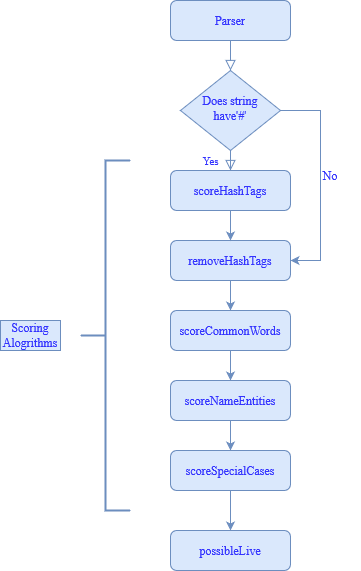

The diagram above was exported from draw.io. Its source (the exported page's mxGraphModel, read from the mxfile embedded in the PNG):
<mxGraphModel dx="1422" dy="744" grid="1" gridSize="10" guides="1" tooltips="1" connect="1" arrows="1" fold="1" page="1" pageScale="1" pageWidth="827" pageHeight="1169" math="0" shadow="0">
  <root>
    <mxCell id="WIyWlLk6GJQsqaUBKTNV-0" />
    <mxCell id="WIyWlLk6GJQsqaUBKTNV-1" parent="WIyWlLk6GJQsqaUBKTNV-0" />
    <mxCell id="WIyWlLk6GJQsqaUBKTNV-2" value="" style="rounded=0;html=1;jettySize=auto;orthogonalLoop=1;fontSize=11;endArrow=block;endFill=0;endSize=8;strokeWidth=1;shadow=0;labelBackgroundColor=none;edgeStyle=orthogonalEdgeStyle;fontFamily=Times New Roman;fontColor=#3333FF;fillColor=#dae8fc;strokeColor=#6c8ebf;" parent="WIyWlLk6GJQsqaUBKTNV-1" source="WIyWlLk6GJQsqaUBKTNV-3" target="WIyWlLk6GJQsqaUBKTNV-6" edge="1">
      <mxGeometry relative="1" as="geometry" />
    </mxCell>
    <mxCell id="WIyWlLk6GJQsqaUBKTNV-3" value="&lt;div&gt;Parser&lt;/div&gt;" style="rounded=1;whiteSpace=wrap;html=1;fontSize=12;glass=0;strokeWidth=1;shadow=0;fontFamily=Times New Roman;fillColor=#dae8fc;strokeColor=#6c8ebf;fontColor=#3333FF;" parent="WIyWlLk6GJQsqaUBKTNV-1" vertex="1">
      <mxGeometry x="300" y="90" width="120" height="40" as="geometry" />
    </mxCell>
    <mxCell id="WIyWlLk6GJQsqaUBKTNV-4" value="Yes" style="rounded=0;html=1;jettySize=auto;orthogonalLoop=1;fontSize=11;endArrow=block;endFill=0;endSize=8;strokeWidth=1;shadow=0;labelBackgroundColor=none;edgeStyle=orthogonalEdgeStyle;entryX=0.5;entryY=0;entryDx=0;entryDy=0;fontFamily=Times New Roman;fontColor=#3333FF;fillColor=#dae8fc;strokeColor=#6c8ebf;" parent="WIyWlLk6GJQsqaUBKTNV-1" source="WIyWlLk6GJQsqaUBKTNV-6" target="WIyWlLk6GJQsqaUBKTNV-12" edge="1">
      <mxGeometry y="20" relative="1" as="geometry">
        <mxPoint as="offset" />
        <mxPoint x="360" y="280" as="targetPoint" />
      </mxGeometry>
    </mxCell>
    <mxCell id="pMUE4VvuLUZ6JJ5K43iD-2" style="edgeStyle=orthogonalEdgeStyle;rounded=0;orthogonalLoop=1;jettySize=auto;html=1;exitX=1;exitY=0.5;exitDx=0;exitDy=0;entryX=1;entryY=0.5;entryDx=0;entryDy=0;fontFamily=Times New Roman;fontColor=#3333FF;fillColor=#dae8fc;strokeColor=#6c8ebf;" edge="1" parent="WIyWlLk6GJQsqaUBKTNV-1" source="WIyWlLk6GJQsqaUBKTNV-6" target="WIyWlLk6GJQsqaUBKTNV-11">
      <mxGeometry relative="1" as="geometry">
        <mxPoint x="450" y="360" as="targetPoint" />
        <Array as="points">
          <mxPoint x="450" y="200" />
          <mxPoint x="450" y="350" />
        </Array>
      </mxGeometry>
    </mxCell>
    <mxCell id="WIyWlLk6GJQsqaUBKTNV-6" value="Does string have'#'" style="rhombus;whiteSpace=wrap;html=1;shadow=0;fontFamily=Times New Roman;fontSize=12;align=center;strokeWidth=1;spacing=6;spacingTop=-4;fillColor=#dae8fc;strokeColor=#6c8ebf;fontColor=#3333FF;" parent="WIyWlLk6GJQsqaUBKTNV-1" vertex="1">
      <mxGeometry x="310" y="160" width="100" height="80" as="geometry" />
    </mxCell>
    <mxCell id="pMUE4VvuLUZ6JJ5K43iD-9" style="edgeStyle=orthogonalEdgeStyle;rounded=0;orthogonalLoop=1;jettySize=auto;html=1;exitX=0.5;exitY=1;exitDx=0;exitDy=0;entryX=0.5;entryY=0;entryDx=0;entryDy=0;fontFamily=Times New Roman;fontColor=#3333FF;fillColor=#dae8fc;strokeColor=#6c8ebf;" edge="1" parent="WIyWlLk6GJQsqaUBKTNV-1" source="WIyWlLk6GJQsqaUBKTNV-11" target="pMUE4VvuLUZ6JJ5K43iD-8">
      <mxGeometry relative="1" as="geometry" />
    </mxCell>
    <mxCell id="WIyWlLk6GJQsqaUBKTNV-11" value="removeHashTags" style="rounded=1;whiteSpace=wrap;html=1;fontSize=12;glass=0;strokeWidth=1;shadow=0;fontFamily=Times New Roman;fillColor=#dae8fc;strokeColor=#6c8ebf;fontColor=#3333FF;" parent="WIyWlLk6GJQsqaUBKTNV-1" vertex="1">
      <mxGeometry x="300" y="330" width="120" height="40" as="geometry" />
    </mxCell>
    <mxCell id="pMUE4VvuLUZ6JJ5K43iD-3" value="" style="edgeStyle=orthogonalEdgeStyle;rounded=0;orthogonalLoop=1;jettySize=auto;html=1;fontFamily=Times New Roman;fontColor=#3333FF;fillColor=#dae8fc;strokeColor=#6c8ebf;" edge="1" parent="WIyWlLk6GJQsqaUBKTNV-1" source="WIyWlLk6GJQsqaUBKTNV-12" target="WIyWlLk6GJQsqaUBKTNV-11">
      <mxGeometry relative="1" as="geometry" />
    </mxCell>
    <mxCell id="WIyWlLk6GJQsqaUBKTNV-12" value="&lt;div&gt;scoreHashTags&lt;/div&gt;" style="rounded=1;whiteSpace=wrap;html=1;fontSize=12;glass=0;strokeWidth=1;shadow=0;fontFamily=Times New Roman;fillColor=#dae8fc;strokeColor=#6c8ebf;fontColor=#3333FF;" parent="WIyWlLk6GJQsqaUBKTNV-1" vertex="1">
      <mxGeometry x="300" y="260" width="120" height="40" as="geometry" />
    </mxCell>
    <mxCell id="pMUE4VvuLUZ6JJ5K43iD-5" value="No" style="text;html=1;fillColor=none;align=center;verticalAlign=middle;whiteSpace=wrap;rounded=0;fontFamily=Times New Roman;fontColor=#3333FF;" vertex="1" parent="WIyWlLk6GJQsqaUBKTNV-1">
      <mxGeometry x="430" y="250" width="60" height="30" as="geometry" />
    </mxCell>
    <mxCell id="pMUE4VvuLUZ6JJ5K43iD-13" style="edgeStyle=orthogonalEdgeStyle;rounded=0;orthogonalLoop=1;jettySize=auto;html=1;exitX=0.5;exitY=1;exitDx=0;exitDy=0;fontFamily=Times New Roman;fontColor=#3333FF;fillColor=#dae8fc;strokeColor=#6c8ebf;" edge="1" parent="WIyWlLk6GJQsqaUBKTNV-1" source="pMUE4VvuLUZ6JJ5K43iD-8" target="pMUE4VvuLUZ6JJ5K43iD-12">
      <mxGeometry relative="1" as="geometry" />
    </mxCell>
    <mxCell id="pMUE4VvuLUZ6JJ5K43iD-8" value="scoreCommonWords" style="rounded=1;whiteSpace=wrap;html=1;fontSize=12;glass=0;strokeWidth=1;shadow=0;fontFamily=Times New Roman;fillColor=#dae8fc;strokeColor=#6c8ebf;fontColor=#3333FF;" vertex="1" parent="WIyWlLk6GJQsqaUBKTNV-1">
      <mxGeometry x="300" y="400" width="120" height="40" as="geometry" />
    </mxCell>
    <mxCell id="pMUE4VvuLUZ6JJ5K43iD-15" style="edgeStyle=orthogonalEdgeStyle;rounded=0;orthogonalLoop=1;jettySize=auto;html=1;exitX=0.5;exitY=1;exitDx=0;exitDy=0;entryX=0.5;entryY=0;entryDx=0;entryDy=0;fontFamily=Times New Roman;fontColor=#3333FF;fillColor=#dae8fc;strokeColor=#6c8ebf;" edge="1" parent="WIyWlLk6GJQsqaUBKTNV-1" source="pMUE4VvuLUZ6JJ5K43iD-12" target="pMUE4VvuLUZ6JJ5K43iD-14">
      <mxGeometry relative="1" as="geometry" />
    </mxCell>
    <mxCell id="pMUE4VvuLUZ6JJ5K43iD-12" value="scoreNameEntities" style="rounded=1;whiteSpace=wrap;html=1;fontSize=12;glass=0;strokeWidth=1;shadow=0;fontFamily=Times New Roman;fillColor=#dae8fc;strokeColor=#6c8ebf;fontColor=#3333FF;" vertex="1" parent="WIyWlLk6GJQsqaUBKTNV-1">
      <mxGeometry x="300" y="470" width="120" height="40" as="geometry" />
    </mxCell>
    <mxCell id="pMUE4VvuLUZ6JJ5K43iD-19" style="edgeStyle=orthogonalEdgeStyle;rounded=0;orthogonalLoop=1;jettySize=auto;html=1;exitX=0.5;exitY=1;exitDx=0;exitDy=0;entryX=0.5;entryY=0;entryDx=0;entryDy=0;fontFamily=Times New Roman;fontColor=#3333FF;fillColor=#dae8fc;strokeColor=#6c8ebf;" edge="1" parent="WIyWlLk6GJQsqaUBKTNV-1" source="pMUE4VvuLUZ6JJ5K43iD-14" target="pMUE4VvuLUZ6JJ5K43iD-18">
      <mxGeometry relative="1" as="geometry" />
    </mxCell>
    <mxCell id="pMUE4VvuLUZ6JJ5K43iD-14" value="scoreSpecialCases" style="rounded=1;whiteSpace=wrap;html=1;fontSize=12;glass=0;strokeWidth=1;shadow=0;fontFamily=Times New Roman;fillColor=#dae8fc;strokeColor=#6c8ebf;fontColor=#3333FF;" vertex="1" parent="WIyWlLk6GJQsqaUBKTNV-1">
      <mxGeometry x="300" y="540" width="120" height="40" as="geometry" />
    </mxCell>
    <mxCell id="pMUE4VvuLUZ6JJ5K43iD-18" value="possibleLive" style="rounded=1;whiteSpace=wrap;html=1;fontSize=12;glass=0;strokeWidth=1;shadow=0;fontFamily=Times New Roman;fillColor=#dae8fc;strokeColor=#6c8ebf;fontColor=#3333FF;" vertex="1" parent="WIyWlLk6GJQsqaUBKTNV-1">
      <mxGeometry x="300" y="620" width="120" height="40" as="geometry" />
    </mxCell>
    <mxCell id="pMUE4VvuLUZ6JJ5K43iD-21" value="" style="strokeWidth=2;html=1;shape=mxgraph.flowchart.annotation_2;align=left;labelPosition=right;pointerEvents=1;fontFamily=Times New Roman;fillColor=#dae8fc;strokeColor=#6c8ebf;fontColor=#3333FF;" vertex="1" parent="WIyWlLk6GJQsqaUBKTNV-1">
      <mxGeometry x="210" y="250" width="50" height="350" as="geometry" />
    </mxCell>
    <mxCell id="pMUE4VvuLUZ6JJ5K43iD-22" value="Scoring Alogrithms" style="text;html=1;strokeColor=#6c8ebf;fillColor=#dae8fc;align=center;verticalAlign=middle;whiteSpace=wrap;rounded=0;fontFamily=Times New Roman;fontColor=#3333FF;" vertex="1" parent="WIyWlLk6GJQsqaUBKTNV-1">
      <mxGeometry x="130" y="410" width="60" height="30" as="geometry" />
    </mxCell>
  </root>
</mxGraphModel>